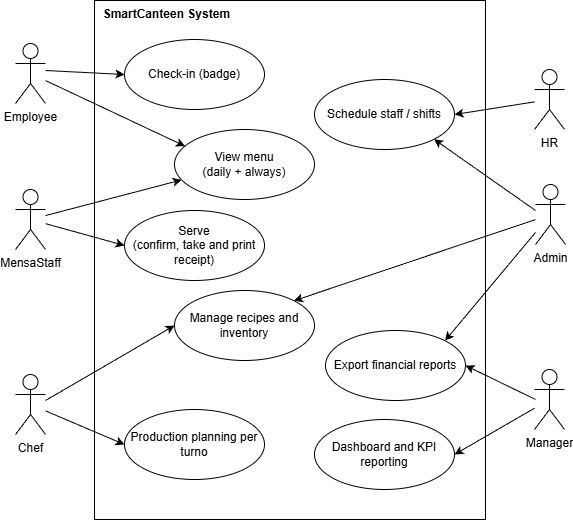

The diagram above was exported from draw.io. Its source (the exported page's mxGraphModel, read from the mxfile embedded in the PNG):
<mxGraphModel dx="1042" dy="527" grid="1" gridSize="10" guides="1" tooltips="1" connect="1" arrows="1" fold="1" page="1" pageScale="1" pageWidth="827" pageHeight="1169" math="0" shadow="0">
  <root>
    <mxCell id="0" />
    <mxCell id="1" parent="0" />
    <mxCell id="cKA7cJlR6mqgN6IIUrRR-9" parent="1" style="rounded=0;whiteSpace=wrap;html=1;align=left;verticalAlign=top;fontStyle=1" value="&amp;nbsp; SmartCanteen System" vertex="1">
      <mxGeometry height="519" width="391" x="119" y="30" as="geometry" />
    </mxCell>
    <mxCell id="cKA7cJlR6mqgN6IIUrRR-1" parent="1" style="shape=umlActor;verticalLabelPosition=bottom;verticalAlign=top;html=1;outlineConnect=0;" value="Employee" vertex="1">
      <mxGeometry height="60" width="30" x="40" y="73" as="geometry" />
    </mxCell>
    <mxCell id="cKA7cJlR6mqgN6IIUrRR-30" edge="1" parent="1" style="rounded=0;orthogonalLoop=1;jettySize=auto;html=1;entryX=0;entryY=0.5;entryDx=0;entryDy=0;" target="cKA7cJlR6mqgN6IIUrRR-14">
      <mxGeometry relative="1" as="geometry">
        <mxPoint x="70" y="430" as="sourcePoint" />
      </mxGeometry>
    </mxCell>
    <mxCell id="cKA7cJlR6mqgN6IIUrRR-31" edge="1" parent="1" source="cKA7cJlR6mqgN6IIUrRR-2" style="rounded=0;orthogonalLoop=1;jettySize=auto;html=1;entryX=0;entryY=0.5;entryDx=0;entryDy=0;" target="cKA7cJlR6mqgN6IIUrRR-15">
      <mxGeometry relative="1" as="geometry" />
    </mxCell>
    <mxCell id="cKA7cJlR6mqgN6IIUrRR-2" parent="1" style="shape=umlActor;verticalLabelPosition=bottom;verticalAlign=top;html=1;outlineConnect=0;" value="Chef" vertex="1">
      <mxGeometry height="60" width="30" x="40" y="404" as="geometry" />
    </mxCell>
    <mxCell id="cKA7cJlR6mqgN6IIUrRR-29" edge="1" parent="1" source="cKA7cJlR6mqgN6IIUrRR-3" style="rounded=0;orthogonalLoop=1;jettySize=auto;html=1;entryX=0;entryY=0.5;entryDx=0;entryDy=0;" target="cKA7cJlR6mqgN6IIUrRR-12">
      <mxGeometry relative="1" as="geometry" />
    </mxCell>
    <mxCell id="cKA7cJlR6mqgN6IIUrRR-3" parent="1" style="shape=umlActor;verticalLabelPosition=bottom;verticalAlign=top;html=1;outlineConnect=0;" value="MensaStaff" vertex="1">
      <mxGeometry height="60" width="30" x="40" y="219" as="geometry" />
    </mxCell>
    <mxCell id="cKA7cJlR6mqgN6IIUrRR-33" edge="1" parent="1" source="cKA7cJlR6mqgN6IIUrRR-4" style="rounded=0;orthogonalLoop=1;jettySize=auto;html=1;entryX=1;entryY=0.5;entryDx=0;entryDy=0;" target="cKA7cJlR6mqgN6IIUrRR-16">
      <mxGeometry relative="1" as="geometry" />
    </mxCell>
    <mxCell id="cKA7cJlR6mqgN6IIUrRR-4" parent="1" style="shape=umlActor;verticalLabelPosition=bottom;verticalAlign=top;html=1;outlineConnect=0;" value="HR" vertex="1">
      <mxGeometry height="60" width="30" x="559" y="99" as="geometry" />
    </mxCell>
    <mxCell id="cKA7cJlR6mqgN6IIUrRR-36" edge="1" parent="1" source="cKA7cJlR6mqgN6IIUrRR-7" style="rounded=0;orthogonalLoop=1;jettySize=auto;html=1;entryX=1;entryY=0.5;entryDx=0;entryDy=0;" target="cKA7cJlR6mqgN6IIUrRR-17">
      <mxGeometry relative="1" as="geometry" />
    </mxCell>
    <mxCell id="cKA7cJlR6mqgN6IIUrRR-37" edge="1" parent="1" style="rounded=0;orthogonalLoop=1;jettySize=auto;html=1;entryX=1;entryY=0.5;entryDx=0;entryDy=0;" target="cKA7cJlR6mqgN6IIUrRR-18">
      <mxGeometry relative="1" as="geometry">
        <mxPoint x="560" y="429" as="sourcePoint" />
      </mxGeometry>
    </mxCell>
    <mxCell id="cKA7cJlR6mqgN6IIUrRR-7" parent="1" style="shape=umlActor;verticalLabelPosition=bottom;verticalAlign=top;html=1;outlineConnect=0;" value="Manager" vertex="1">
      <mxGeometry height="60" width="30" x="559" y="399" as="geometry" />
    </mxCell>
    <mxCell id="cKA7cJlR6mqgN6IIUrRR-32" edge="1" parent="1" style="rounded=0;orthogonalLoop=1;jettySize=auto;html=1;entryX=1;entryY=1;entryDx=0;entryDy=0;" target="cKA7cJlR6mqgN6IIUrRR-16">
      <mxGeometry relative="1" as="geometry">
        <mxPoint x="560" y="240" as="sourcePoint" />
      </mxGeometry>
    </mxCell>
    <mxCell id="cKA7cJlR6mqgN6IIUrRR-34" edge="1" parent="1" source="cKA7cJlR6mqgN6IIUrRR-8" style="rounded=0;orthogonalLoop=1;jettySize=auto;html=1;entryX=1;entryY=0;entryDx=0;entryDy=0;" target="cKA7cJlR6mqgN6IIUrRR-18">
      <mxGeometry relative="1" as="geometry">
        <mxPoint x="560" y="250" as="sourcePoint" />
      </mxGeometry>
    </mxCell>
    <mxCell id="cKA7cJlR6mqgN6IIUrRR-35" edge="1" parent="1" source="cKA7cJlR6mqgN6IIUrRR-8" style="rounded=0;orthogonalLoop=1;jettySize=auto;html=1;entryX=1;entryY=0;entryDx=0;entryDy=0;" target="cKA7cJlR6mqgN6IIUrRR-14">
      <mxGeometry relative="1" as="geometry" />
    </mxCell>
    <mxCell id="cKA7cJlR6mqgN6IIUrRR-8" parent="1" style="shape=umlActor;verticalLabelPosition=bottom;verticalAlign=top;html=1;outlineConnect=0;" value="Admin" vertex="1">
      <mxGeometry height="60" width="30" x="560" y="214" as="geometry" />
    </mxCell>
    <mxCell id="cKA7cJlR6mqgN6IIUrRR-11" parent="1" style="ellipse;whiteSpace=wrap;html=1;" value="Check-in (badge)" vertex="1">
      <mxGeometry height="70" width="140" x="149" y="69" as="geometry" />
    </mxCell>
    <mxCell id="cKA7cJlR6mqgN6IIUrRR-12" parent="1" style="ellipse;whiteSpace=wrap;html=1;" value="Serve&lt;div&gt;(confirm, take and print receipt)&lt;/div&gt;" vertex="1">
      <mxGeometry height="70" width="140" x="149" y="240" as="geometry" />
    </mxCell>
    <mxCell id="cKA7cJlR6mqgN6IIUrRR-13" parent="1" style="ellipse;whiteSpace=wrap;html=1;" value="View menu&lt;div&gt;(daily + always)&lt;/div&gt;" vertex="1">
      <mxGeometry height="70" width="140" x="199" y="159" as="geometry" />
    </mxCell>
    <mxCell id="cKA7cJlR6mqgN6IIUrRR-14" parent="1" style="ellipse;whiteSpace=wrap;html=1;" value="Manage recipes and inventory" vertex="1">
      <mxGeometry height="70" width="140" x="199" y="320" as="geometry" />
    </mxCell>
    <mxCell id="cKA7cJlR6mqgN6IIUrRR-15" parent="1" style="ellipse;whiteSpace=wrap;html=1;" value="Production planning per turno" vertex="1">
      <mxGeometry height="70" width="140" x="149" y="439" as="geometry" />
    </mxCell>
    <mxCell id="cKA7cJlR6mqgN6IIUrRR-16" parent="1" style="ellipse;whiteSpace=wrap;html=1;" value="Schedule staff / shifts" vertex="1">
      <mxGeometry height="70" width="140" x="339" y="109" as="geometry" />
    </mxCell>
    <mxCell id="cKA7cJlR6mqgN6IIUrRR-17" parent="1" style="ellipse;whiteSpace=wrap;html=1;" value="Dashboard and KPI reporting" vertex="1">
      <mxGeometry height="70" width="140" x="339" y="449" as="geometry" />
    </mxCell>
    <mxCell id="cKA7cJlR6mqgN6IIUrRR-18" parent="1" style="ellipse;whiteSpace=wrap;html=1;" value="Export financial reports" vertex="1">
      <mxGeometry height="70" width="140" x="350" y="360" as="geometry" />
    </mxCell>
    <mxCell id="cKA7cJlR6mqgN6IIUrRR-21" edge="1" parent="1" style="rounded=1;orthogonalLoop=1;jettySize=auto;html=1;entryX=0;entryY=0.5;entryDx=0;entryDy=0;" target="cKA7cJlR6mqgN6IIUrRR-11">
      <mxGeometry relative="1" as="geometry">
        <mxPoint x="70" y="100" as="sourcePoint" />
      </mxGeometry>
    </mxCell>
    <mxCell id="cKA7cJlR6mqgN6IIUrRR-23" edge="1" parent="1" source="cKA7cJlR6mqgN6IIUrRR-1" style="rounded=1;orthogonalLoop=1;jettySize=auto;html=1;entryX=0.075;entryY=0.238;entryDx=0;entryDy=0;entryPerimeter=0;" target="cKA7cJlR6mqgN6IIUrRR-13">
      <mxGeometry relative="1" as="geometry" />
    </mxCell>
    <mxCell id="cKA7cJlR6mqgN6IIUrRR-26" edge="1" parent="1" source="cKA7cJlR6mqgN6IIUrRR-3" style="rounded=0;orthogonalLoop=1;jettySize=auto;html=1;entryX=0.051;entryY=0.72;entryDx=0;entryDy=0;entryPerimeter=0;" target="cKA7cJlR6mqgN6IIUrRR-13">
      <mxGeometry relative="1" as="geometry" />
    </mxCell>
  </root>
</mxGraphModel>